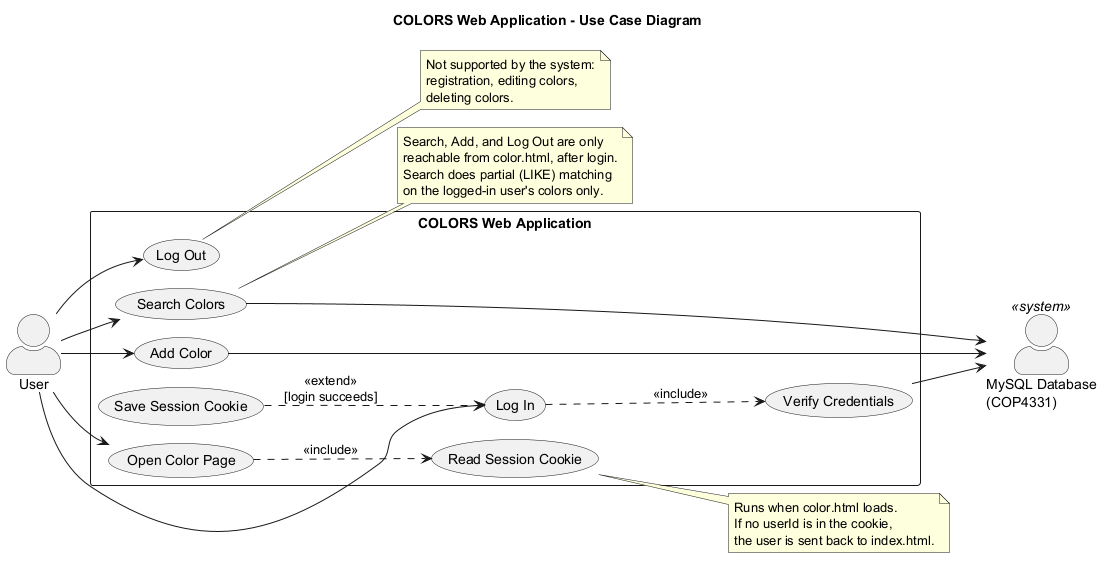

The diagram above was rendered by PlantUML. Its source (embedded in the PNG):
@startuml usecase
!pragma layout smetana
title COLORS Web Application - Use Case Diagram
left to right direction
skinparam actorStyle awesome

actor "User" as User
actor "MySQL Database\n(COP4331)" as DB <<system>>

rectangle "COLORS Web Application" {
  usecase "Log In" as UC_Login
  usecase "Verify Credentials" as UC_Verify
  usecase "Save Session Cookie" as UC_Save
  usecase "Open Color Page" as UC_Open
  usecase "Read Session Cookie" as UC_Read
  usecase "Search Colors" as UC_Search
  usecase "Add Color" as UC_Add
  usecase "Log Out" as UC_Logout
}

User --> UC_Login
User --> UC_Open
User --> UC_Search
User --> UC_Add
User --> UC_Logout

UC_Login ..> UC_Verify : <<include>>
UC_Save ..> UC_Login : <<extend>>\n[login succeeds]
UC_Open ..> UC_Read : <<include>>

UC_Verify --> DB
UC_Search --> DB
UC_Add --> DB

note right of UC_Read
  Runs when color.html loads.
  If no userId is in the cookie,
  the user is sent back to index.html.
end note

note right of UC_Search
  Search, Add, and Log Out are only
  reachable from color.html, after login.
  Search does partial (LIKE) matching
  on the logged-in user's colors only.
end note

note as N_Unsupported
  Not supported by the system:
  registration, editing colors,
  deleting colors.
end note
UC_Logout .. N_Unsupported
@enduml